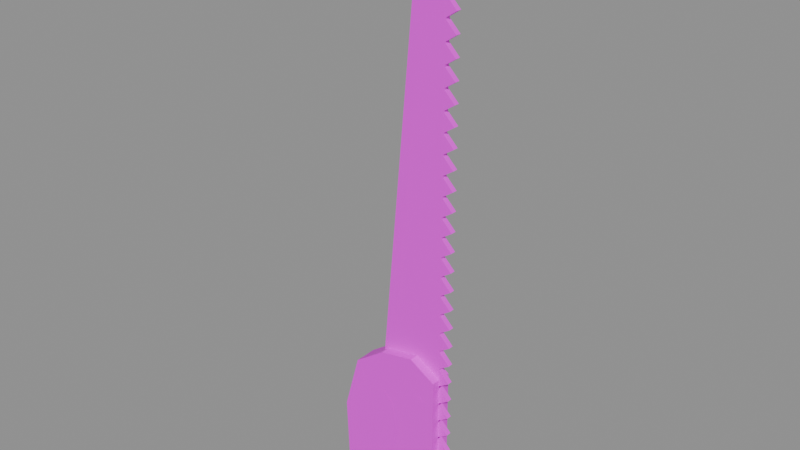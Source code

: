 # Source: tool.saw.blend  (saved by Blender 5.2.45; exported with 4.5.12 LTS)
import bpy
from mathutils import Matrix  # noqa: F401  (used for matrix-valued properties, if any)

bpy.ops.wm.read_factory_settings(use_empty=True)
scene = bpy.context.scene
scene.name = 'Scene'

# ---- images (referenced by path relative to the original .blend; pixels are not part of the script)
import os
ASSET_DIR = os.environ.get("B2B_ASSET_DIR", "")  # directory of the original .blend (textures are referenced by path, not embedded)
HERE = os.path.dirname(os.path.abspath(__file__))  # packed textures are extracted next to this script under _unpacked/

def load_image(name, relpath, width, height, colorspace="sRGB"):
    """Load a texture the original file referenced (path relative to the .blend, or extracted next to this script)."""
    p = next((c for c in (os.path.join(HERE, relpath), os.path.join(ASSET_DIR, relpath)) if relpath and os.path.exists(c)), "")
    if p:
        img = bpy.data.images.load(p, check_existing=True)
        img.name = name
    else:  # same state as the original file: an image datablock whose file is absent (Cycles renders it pink)
        img = bpy.data.images.new(name, width, height)
        img.source = "FILE"
        img.filepath = "//" + (relpath or name)
    img.colorspace_settings.name = colorspace
    return img
img_palette_png = load_image('palette.png', 'palette.png', 1024, 1024, 'sRGB')

# ---- materials (node trees are filled in below, after node groups)
mat_palette = bpy.data.materials.new('palette')

# ---- material node trees
mat_palette.use_nodes = True; mat_palette.node_tree.nodes.clear()
_N = mat_palette.node_tree.nodes; _L = mat_palette.node_tree.links
n0 = _N.new('ShaderNodeBsdfPrincipled'); n0.name = 'Principled BSDF'; n0.location = (-200, 100)
n0.inputs[10].default_value = 0.005
n1 = _N.new('ShaderNodeOutputMaterial'); n1.name = 'Material Output'; n1.location = (200, 100)
n2 = _N.new('ShaderNodeTexImage'); n2.name = 'Image Texture'; n2.location = (0, 0)
n2.image = img_palette_png
n2.interpolation = 'Closest'
_L.new(n0.outputs[0], n1.inputs[0])
_L.new(n2.outputs[0], n0.inputs[0])
n1.is_active_output = True

# ---- meshes
me_saw = bpy.data.meshes.new('saw')
me_saw.from_pydata([(-0.053, -0.013, -0.08), (-0.028, -0.013, -0.095), (0.067, -0.013, -0.09), (0.067, -0.013, 0.08), (0.037, -0.013, 0.098), (-0.003, -0.013, 0.09), (-0.038, -0.013, 0.065), (-0.056, -0.013, 0.0), (-0.053, 0.013, -0.08), (-0.028, 0.013, -0.095), (0.067, 0.013, -0.09), (0.067, 0.013, 0.08), (0.037, 0.013, 0.098), (-0.003, 0.013, 0.09), (-0.038, 0.013, 0.065), (-0.056, 0.013, 0.0), (0.017, -0.0135, 0.0), (0.01202, -0.0135, 0.0297), (0.0, -0.0135, 0.042), (-0.01202, -0.0135, 0.0297), (-0.017, -0.0135, 0.0), (-0.01202, -0.0135, -0.0297), (0.0, -0.0135, -0.042), (0.01202, -0.0135, -0.0297), (0.017, 0.0135, 0.0), (0.01202, 0.0135, 0.0297), (0.0, 0.0135, 0.042), (-0.01202, 0.0135, 0.0297), (-0.017, 0.0135, 0.0), (-0.01202, 0.0135, -0.0297), (0.0, 0.0135, -0.042), (0.01202, 0.0135, -0.0297), (0.067, -0.0025, -0.07), (0.067, -0.0025, 0.58), (0.037, -0.0025, 0.58), (-0.008, -0.0025, 0.08), (-0.008, -0.0025, -0.07), (0.067, 0.0025, -0.07), (0.067, 0.0025, 0.58), (0.037, 0.0025, 0.58), (-0.008, 0.0025, 0.08), (-0.008, 0.0025, -0.07), (0.067, -0.003, -0.06), (0.079, -0.003, -0.052), (0.067, -0.003, -0.04), (0.067, 0.003, -0.06), (0.079, 0.003, -0.052), (0.067, 0.003, -0.04), (0.067, -0.003, -0.038), (0.079, -0.003, -0.03), (0.067, -0.003, -0.018), (0.067, 0.003, -0.038), (0.079, 0.003, -0.03), (0.067, 0.003, -0.018), (0.067, -0.003, -0.016), (0.079, -0.003, -0.008), (0.067, -0.003, 0.004), (0.067, 0.003, -0.016), (0.079, 0.003, -0.008), (0.067, 0.003, 0.004), (0.067, -0.003, 0.006), (0.079, -0.003, 0.014), (0.067, -0.003, 0.026), (0.067, 0.003, 0.006), (0.079, 0.003, 0.014), (0.067, 0.003, 0.026), (0.067, -0.003, 0.028), (0.079, -0.003, 0.036), (0.067, -0.003, 0.048), (0.067, 0.003, 0.028), (0.079, 0.003, 0.036), (0.067, 0.003, 0.048), (0.067, -0.003, 0.05), (0.079, -0.003, 0.058), (0.067, -0.003, 0.07), (0.067, 0.003, 0.05), (0.079, 0.003, 0.058), (0.067, 0.003, 0.07), (0.067, -0.003, 0.072), (0.079, -0.003, 0.08), (0.067, -0.003, 0.092), (0.067, 0.003, 0.072), (0.079, 0.003, 0.08), (0.067, 0.003, 0.092), (0.067, -0.003, 0.094), (0.079, -0.003, 0.102), (0.067, -0.003, 0.114), (0.067, 0.003, 0.094), (0.079, 0.003, 0.102), (0.067, 0.003, 0.114), (0.067, -0.003, 0.116), (0.079, -0.003, 0.124), (0.067, -0.003, 0.136), (0.067, 0.003, 0.116), (0.079, 0.003, 0.124), (0.067, 0.003, 0.136), (0.067, -0.003, 0.138), (0.079, -0.003, 0.146), (0.067, -0.003, 0.158), (0.067, 0.003, 0.138), (0.079, 0.003, 0.146), (0.067, 0.003, 0.158), (0.067, -0.003, 0.16), (0.079, -0.003, 0.168), (0.067, -0.003, 0.18), (0.067, 0.003, 0.16), (0.079, 0.003, 0.168), (0.067, 0.003, 0.18), (0.067, -0.003, 0.182), (0.079, -0.003, 0.19), (0.067, -0.003, 0.202), (0.067, 0.003, 0.182), (0.079, 0.003, 0.19), (0.067, 0.003, 0.202), (0.067, -0.003, 0.204), (0.079, -0.003, 0.212), (0.067, -0.003, 0.224), (0.067, 0.003, 0.204), (0.079, 0.003, 0.212), (0.067, 0.003, 0.224), (0.067, -0.003, 0.226), (0.079, -0.003, 0.234), (0.067, -0.003, 0.246), (0.067, 0.003, 0.226), (0.079, 0.003, 0.234), (0.067, 0.003, 0.246), (0.067, -0.003, 0.248), (0.079, -0.003, 0.256), (0.067, -0.003, 0.268), (0.067, 0.003, 0.248), (0.079, 0.003, 0.256), (0.067, 0.003, 0.268), (0.067, -0.003, 0.27), (0.079, -0.003, 0.278), (0.067, -0.003, 0.29), (0.067, 0.003, 0.27), (0.079, 0.003, 0.278), (0.067, 0.003, 0.29), (0.067, -0.003, 0.292), (0.079, -0.003, 0.3), (0.067, -0.003, 0.312), (0.067, 0.003, 0.292), (0.079, 0.003, 0.3), (0.067, 0.003, 0.312), (0.067, -0.003, 0.314), (0.079, -0.003, 0.322), (0.067, -0.003, 0.334), (0.067, 0.003, 0.314), (0.079, 0.003, 0.322), (0.067, 0.003, 0.334), (0.067, -0.003, 0.336), (0.079, -0.003, 0.344), (0.067, -0.003, 0.356), (0.067, 0.003, 0.336), (0.079, 0.003, 0.344), (0.067, 0.003, 0.356), (0.067, -0.003, 0.358), (0.079, -0.003, 0.366), (0.067, -0.003, 0.378), (0.067, 0.003, 0.358), (0.079, 0.003, 0.366), (0.067, 0.003, 0.378), (0.067, -0.003, 0.38), (0.079, -0.003, 0.388), (0.067, -0.003, 0.4), (0.067, 0.003, 0.38), (0.079, 0.003, 0.388), (0.067, 0.003, 0.4), (0.067, -0.003, 0.402), (0.079, -0.003, 0.41), (0.067, -0.003, 0.422), (0.067, 0.003, 0.402), (0.079, 0.003, 0.41), (0.067, 0.003, 0.422), (0.067, -0.003, 0.424), (0.079, -0.003, 0.432), (0.067, -0.003, 0.444), (0.067, 0.003, 0.424), (0.079, 0.003, 0.432), (0.067, 0.003, 0.444), (0.067, -0.003, 0.446), (0.079, -0.003, 0.454), (0.067, -0.003, 0.466), (0.067, 0.003, 0.446), (0.079, 0.003, 0.454), (0.067, 0.003, 0.466), (0.067, -0.003, 0.468), (0.079, -0.003, 0.476), (0.067, -0.003, 0.488), (0.067, 0.003, 0.468), (0.079, 0.003, 0.476), (0.067, 0.003, 0.488), (0.067, -0.003, 0.49), (0.079, -0.003, 0.498), (0.067, -0.003, 0.51), (0.067, 0.003, 0.49), (0.079, 0.003, 0.498), (0.067, 0.003, 0.51), (0.067, -0.003, 0.512), (0.079, -0.003, 0.52), (0.067, -0.003, 0.532), (0.067, 0.003, 0.512), (0.079, 0.003, 0.52), (0.067, 0.003, 0.532), (0.067, -0.003, 0.534), (0.079, -0.003, 0.542), (0.067, -0.003, 0.554), (0.067, 0.003, 0.534), (0.079, 0.003, 0.542), (0.067, 0.003, 0.554), (0.067, -0.003, 0.556), (0.079, -0.003, 0.564), (0.067, -0.003, 0.576), (0.067, 0.003, 0.556), (0.079, 0.003, 0.564), (0.067, 0.003, 0.576), (0.053, -0.0135, -0.05), (0.05, -0.0135, -0.0448), (0.044, -0.0135, -0.0448), (0.041, -0.0135, -0.05), (0.044, -0.0135, -0.0552), (0.05, -0.0135, -0.0552), (0.053, 0.0135, -0.05), (0.05, 0.0135, -0.0448), (0.044, 0.0135, -0.0448), (0.041, 0.0135, -0.05), (0.044, 0.0135, -0.0552), (0.05, 0.0135, -0.0552), (0.053, -0.0135, 0.05), (0.05, -0.0135, 0.0552), (0.044, -0.0135, 0.0552), (0.041, -0.0135, 0.05), (0.044, -0.0135, 0.0448), (0.05, -0.0135, 0.0448), (0.053, 0.0135, 0.05), (0.05, 0.0135, 0.0552), (0.044, 0.0135, 0.0552), (0.041, 0.0135, 0.05), (0.044, 0.0135, 0.0448), (0.05, 0.0135, 0.0448)], [], [(0, 8, 9, 1), (1, 9, 10, 2), (2, 10, 11, 3), (3, 11, 12, 4), (4, 12, 13, 5), (5, 13, 14, 6), (6, 14, 15, 7), (7, 15, 8, 0), (7, 0, 1, 2, 3, 4, 5, 6), (8, 15, 14, 13, 12, 11, 10, 9), (16, 17, 18, 19, 20, 21, 22, 23), (24, 31, 30, 29, 28, 27, 26, 25), (32, 37, 38, 33), (33, 38, 39, 34), (34, 39, 40, 35), (35, 40, 41, 36), (36, 41, 37, 32), (36, 32, 33, 34, 35), (37, 41, 40, 39, 38), (42, 45, 46, 43), (43, 46, 47, 44), (44, 47, 45, 42), (44, 42, 43), (45, 47, 46), (48, 51, 52, 49), (49, 52, 53, 50), (50, 53, 51, 48), (50, 48, 49), (51, 53, 52), (54, 57, 58, 55), (55, 58, 59, 56), (56, 59, 57, 54), (56, 54, 55), (57, 59, 58), (60, 63, 64, 61), (61, 64, 65, 62), (62, 65, 63, 60), (62, 60, 61), (63, 65, 64), (66, 69, 70, 67), (67, 70, 71, 68), (68, 71, 69, 66), (68, 66, 67), (69, 71, 70), (72, 75, 76, 73), (73, 76, 77, 74), (74, 77, 75, 72), (74, 72, 73), (75, 77, 76), (78, 81, 82, 79), (79, 82, 83, 80), (80, 83, 81, 78), (80, 78, 79), (81, 83, 82), (84, 87, 88, 85), (85, 88, 89, 86), (86, 89, 87, 84), (86, 84, 85), (87, 89, 88), (90, 93, 94, 91), (91, 94, 95, 92), (92, 95, 93, 90), (92, 90, 91), (93, 95, 94), (96, 99, 100, 97), (97, 100, 101, 98), (98, 101, 99, 96), (98, 96, 97), (99, 101, 100), (102, 105, 106, 103), (103, 106, 107, 104), (104, 107, 105, 102), (104, 102, 103), (105, 107, 106), (108, 111, 112, 109), (109, 112, 113, 110), (110, 113, 111, 108), (110, 108, 109), (111, 113, 112), (114, 117, 118, 115), (115, 118, 119, 116), (116, 119, 117, 114), (116, 114, 115), (117, 119, 118), (120, 123, 124, 121), (121, 124, 125, 122), (122, 125, 123, 120), (122, 120, 121), (123, 125, 124), (126, 129, 130, 127), (127, 130, 131, 128), (128, 131, 129, 126), (128, 126, 127), (129, 131, 130), (132, 135, 136, 133), (133, 136, 137, 134), (134, 137, 135, 132), (134, 132, 133), (135, 137, 136), (138, 141, 142, 139), (139, 142, 143, 140), (140, 143, 141, 138), (140, 138, 139), (141, 143, 142), (144, 147, 148, 145), (145, 148, 149, 146), (146, 149, 147, 144), (146, 144, 145), (147, 149, 148), (150, 153, 154, 151), (151, 154, 155, 152), (152, 155, 153, 150), (152, 150, 151), (153, 155, 154), (156, 159, 160, 157), (157, 160, 161, 158), (158, 161, 159, 156), (158, 156, 157), (159, 161, 160), (162, 165, 166, 163), (163, 166, 167, 164), (164, 167, 165, 162), (164, 162, 163), (165, 167, 166), (168, 171, 172, 169), (169, 172, 173, 170), (170, 173, 171, 168), (170, 168, 169), (171, 173, 172), (174, 177, 178, 175), (175, 178, 179, 176), (176, 179, 177, 174), (176, 174, 175), (177, 179, 178), (180, 183, 184, 181), (181, 184, 185, 182), (182, 185, 183, 180), (182, 180, 181), (183, 185, 184), (186, 189, 190, 187), (187, 190, 191, 188), (188, 191, 189, 186), (188, 186, 187), (189, 191, 190), (192, 195, 196, 193), (193, 196, 197, 194), (194, 197, 195, 192), (194, 192, 193), (195, 197, 196), (198, 201, 202, 199), (199, 202, 203, 200), (200, 203, 201, 198), (200, 198, 199), (201, 203, 202), (204, 207, 208, 205), (205, 208, 209, 206), (206, 209, 207, 204), (206, 204, 205), (207, 209, 208), (210, 213, 214, 211), (211, 214, 215, 212), (212, 215, 213, 210), (212, 210, 211), (213, 215, 214), (216, 217, 218, 219, 220, 221), (227, 226, 225, 224, 223, 222), (228, 229, 230, 231, 232, 233), (239, 238, 237, 236, 235, 234)])
_uv = me_saw.uv_layers.new(name='UVMap')
_uv.uv.foreach_set('vector', [0.4375, 0.7222, 0.4375, 0.7222, 0.4375, 0.7222, 0.4375, 0.7222, 0.4375, 0.7222, 0.4375, 0.7222, 0.4375, 0.7222, 0.4375, 0.7222, 0.4375, 0.7222, 0.4375, 0.7222, 0.4375, 0.7222, 0.4375, 0.7222, 0.4375, 0.7222, 0.4375, 0.7222, 0.4375, 0.7222, 0.4375, 0.7222, 0.4375, 0.7222, 0.4375, 0.7222, 0.4375, 0.7222, 0.4375, 0.7222, 0.4375, 0.7222, 0.4375, 0.7222, 0.4375, 0.7222, 0.4375, 0.7222, 0.4375, 0.7222, 0.4375, 0.7222, 0.4375, 0.7222, 0.4375, 0.7222, 0.4375, 0.7222, 0.4375, 0.7222, 0.4375, 0.7222, 0.4375, 0.7222, 0.4375, 0.7222, 0.4375, 0.7222, 0.4375, 0.7222, 0.4375, 0.7222, 0.4375, 0.7222, 0.4375, 0.7222, 0.4375, 0.7222, 0.4375, 0.7222, 0.4375, 0.7222, 0.4375, 0.7222, 0.4375, 0.7222, 0.4375, 0.7222, 0.4375, 0.7222, 0.4375, 0.7222, 0.4375, 0.7222, 0.4375, 0.7222, 0.6875, 0.3889, 0.6875, 0.3889, 0.6875, 0.3889, 0.6875, 0.3889, 0.6875, 0.3889, 0.6875, 0.3889, 0.6875, 0.3889, 0.6875, 0.3889, 0.6875, 0.3889, 0.6875, 0.3889, 0.6875, 0.3889, 0.6875, 0.3889, 0.6875, 0.3889, 0.6875, 0.3889, 0.6875, 0.3889, 0.6875, 0.3889, 0.3125, 0.2778, 0.3125, 0.2778, 0.3125, 0.2778, 0.3125, 0.2778, 0.3125, 0.2778, 0.3125, 0.2778, 0.3125, 0.2778, 0.3125, 0.2778, 0.3125, 0.2778, 0.3125, 0.2778, 0.3125, 0.2778, 0.3125, 0.2778, 0.3125, 0.2778, 0.3125, 0.2778, 0.3125, 0.2778, 0.3125, 0.2778, 0.3125, 0.2778, 0.3125, 0.2778, 0.3125, 0.2778, 0.3125, 0.2778, 0.3125, 0.2778, 0.3125, 0.2778, 0.3125, 0.2778, 0.3125, 0.2778, 0.3125, 0.2778, 0.3125, 0.2778, 0.3125, 0.2778, 0.3125, 0.2778, 0.3125, 0.2778, 0.3125, 0.2778, 0.4375, 0.2778, 0.4375, 0.2778, 0.4375, 0.2778, 0.4375, 0.2778, 0.4375, 0.2778, 0.4375, 0.2778, 0.4375, 0.2778, 0.4375, 0.2778, 0.4375, 0.2778, 0.4375, 0.2778, 0.4375, 0.2778, 0.4375, 0.2778, 0.4375, 0.2778, 0.4375, 0.2778, 0.4375, 0.2778, 0.4375, 0.2778, 0.4375, 0.2778, 0.4375, 0.2778, 0.4375, 0.2778, 0.4375, 0.2778, 0.4375, 0.2778, 0.4375, 0.2778, 0.4375, 0.2778, 0.4375, 0.2778, 0.4375, 0.2778, 0.4375, 0.2778, 0.4375, 0.2778, 0.4375, 0.2778, 0.4375, 0.2778, 0.4375, 0.2778, 0.4375, 0.2778, 0.4375, 0.2778, 0.4375, 0.2778, 0.4375, 0.2778, 0.4375, 0.2778, 0.4375, 0.2778, 0.4375, 0.2778, 0.4375, 0.2778, 0.4375, 0.2778, 0.4375, 0.2778, 0.4375, 0.2778, 0.4375, 0.2778, 0.4375, 0.2778, 0.4375, 0.2778, 0.4375, 0.2778, 0.4375, 0.2778, 0.4375, 0.2778, 0.4375, 0.2778, 0.4375, 0.2778, 0.4375, 0.2778, 0.4375, 0.2778, 0.4375, 0.2778, 0.4375, 0.2778, 0.4375, 0.2778, 0.4375, 0.2778, 0.4375, 0.2778, 0.4375, 0.2778, 0.4375, 0.2778, 0.4375, 0.2778, 0.4375, 0.2778, 0.4375, 0.2778, 0.4375, 0.2778, 0.4375, 0.2778, 0.4375, 0.2778, 0.4375, 0.2778, 0.4375, 0.2778, 0.4375, 0.2778, 0.4375, 0.2778, 0.4375, 0.2778, 0.4375, 0.2778, 0.4375, 0.2778, 0.4375, 0.2778, 0.4375, 0.2778, 0.4375, 0.2778, 0.4375, 0.2778, 0.4375, 0.2778, 0.4375, 0.2778, 0.4375, 0.2778, 0.4375, 0.2778, 0.4375, 0.2778, 0.4375, 0.2778, 0.4375, 0.2778, 0.4375, 0.2778, 0.4375, 0.2778, 0.4375, 0.2778, 0.4375, 0.2778, 0.4375, 0.2778, 0.4375, 0.2778, 0.4375, 0.2778, 0.4375, 0.2778, 0.4375, 0.2778, 0.4375, 0.2778, 0.4375, 0.2778, 0.4375, 0.2778, 0.4375, 0.2778, 0.4375, 0.2778, 0.4375, 0.2778, 0.4375, 0.2778, 0.4375, 0.2778, 0.4375, 0.2778, 0.4375, 0.2778, 0.4375, 0.2778, 0.4375, 0.2778, 0.4375, 0.2778, 0.4375, 0.2778, 0.4375, 0.2778, 0.4375, 0.2778, 0.4375, 0.2778, 0.4375, 0.2778, 0.4375, 0.2778, 0.4375, 0.2778, 0.4375, 0.2778, 0.4375, 0.2778, 0.4375, 0.2778, 0.4375, 0.2778, 0.4375, 0.2778, 0.4375, 0.2778, 0.4375, 0.2778, 0.4375, 0.2778, 0.4375, 0.2778, 0.4375, 0.2778, 0.4375, 0.2778, 0.4375, 0.2778, 0.4375, 0.2778, 0.4375, 0.2778, 0.4375, 0.2778, 0.4375, 0.2778, 0.4375, 0.2778, 0.4375, 0.2778, 0.4375, 0.2778, 0.4375, 0.2778, 0.4375, 0.2778, 0.4375, 0.2778, 0.4375, 0.2778, 0.4375, 0.2778, 0.4375, 0.2778, 0.4375, 0.2778, 0.4375, 0.2778, 0.4375, 0.2778, 0.4375, 0.2778, 0.4375, 0.2778, 0.4375, 0.2778, 0.4375, 0.2778, 0.4375, 0.2778, 0.4375, 0.2778, 0.4375, 0.2778, 0.4375, 0.2778, 0.4375, 0.2778, 0.4375, 0.2778, 0.4375, 0.2778, 0.4375, 0.2778, 0.4375, 0.2778, 0.4375, 0.2778, 0.4375, 0.2778, 0.4375, 0.2778, 0.4375, 0.2778, 0.4375, 0.2778, 0.4375, 0.2778, 0.4375, 0.2778, 0.4375, 0.2778, 0.4375, 0.2778, 0.4375, 0.2778, 0.4375, 0.2778, 0.4375, 0.2778, 0.4375, 0.2778, 0.4375, 0.2778, 0.4375, 0.2778, 0.4375, 0.2778, 0.4375, 0.2778, 0.4375, 0.2778, 0.4375, 0.2778, 0.4375, 0.2778, 0.4375, 0.2778, 0.4375, 0.2778, 0.4375, 0.2778, 0.4375, 0.2778, 0.4375, 0.2778, 0.4375, 0.2778, 0.4375, 0.2778, 0.4375, 0.2778, 0.4375, 0.2778, 0.4375, 0.2778, 0.4375, 0.2778, 0.4375, 0.2778, 0.4375, 0.2778, 0.4375, 0.2778, 0.4375, 0.2778, 0.4375, 0.2778, 0.4375, 0.2778, 0.4375, 0.2778, 0.4375, 0.2778, 0.4375, 0.2778, 0.4375, 0.2778, 0.4375, 0.2778, 0.4375, 0.2778, 0.4375, 0.2778, 0.4375, 0.2778, 0.4375, 0.2778, 0.4375, 0.2778, 0.4375, 0.2778, 0.4375, 0.2778, 0.4375, 0.2778, 0.4375, 0.2778, 0.4375, 0.2778, 0.4375, 0.2778, 0.4375, 0.2778, 0.4375, 0.2778, 0.4375, 0.2778, 0.4375, 0.2778, 0.4375, 0.2778, 0.4375, 0.2778, 0.4375, 0.2778, 0.4375, 0.2778, 0.4375, 0.2778, 0.4375, 0.2778, 0.4375, 0.2778, 0.4375, 0.2778, 0.4375, 0.2778, 0.4375, 0.2778, 0.4375, 0.2778, 0.4375, 0.2778, 0.4375, 0.2778, 0.4375, 0.2778, 0.4375, 0.2778, 0.4375, 0.2778, 0.4375, 0.2778, 0.4375, 0.2778, 0.4375, 0.2778, 0.4375, 0.2778, 0.4375, 0.2778, 0.4375, 0.2778, 0.4375, 0.2778, 0.4375, 0.2778, 0.4375, 0.2778, 0.4375, 0.2778, 0.4375, 0.2778, 0.4375, 0.2778, 0.4375, 0.2778, 0.4375, 0.2778, 0.4375, 0.2778, 0.4375, 0.2778, 0.4375, 0.2778, 0.4375, 0.2778, 0.4375, 0.2778, 0.4375, 0.2778, 0.4375, 0.2778, 0.4375, 0.2778, 0.4375, 0.2778, 0.4375, 0.2778, 0.4375, 0.2778, 0.4375, 0.2778, 0.4375, 0.2778, 0.4375, 0.2778, 0.4375, 0.2778, 0.4375, 0.2778, 0.4375, 0.2778, 0.4375, 0.2778, 0.4375, 0.2778, 0.4375, 0.2778, 0.4375, 0.2778, 0.4375, 0.2778, 0.4375, 0.2778, 0.4375, 0.2778, 0.4375, 0.2778, 0.4375, 0.2778, 0.4375, 0.2778, 0.4375, 0.2778, 0.4375, 0.2778, 0.4375, 0.2778, 0.4375, 0.2778, 0.4375, 0.2778, 0.4375, 0.2778, 0.4375, 0.2778, 0.4375, 0.2778, 0.4375, 0.2778, 0.4375, 0.2778, 0.4375, 0.2778, 0.4375, 0.2778, 0.4375, 0.2778, 0.4375, 0.2778, 0.4375, 0.2778, 0.4375, 0.2778, 0.4375, 0.2778, 0.4375, 0.2778, 0.4375, 0.2778, 0.4375, 0.2778, 0.4375, 0.2778, 0.4375, 0.2778, 0.4375, 0.2778, 0.4375, 0.2778, 0.4375, 0.2778, 0.4375, 0.2778, 0.4375, 0.2778, 0.4375, 0.2778, 0.4375, 0.2778, 0.4375, 0.2778, 0.4375, 0.2778, 0.4375, 0.2778, 0.4375, 0.2778, 0.4375, 0.2778, 0.4375, 0.2778, 0.4375, 0.2778, 0.4375, 0.2778, 0.4375, 0.2778, 0.4375, 0.2778, 0.4375, 0.2778, 0.4375, 0.2778, 0.4375, 0.2778, 0.4375, 0.2778, 0.4375, 0.2778, 0.4375, 0.2778, 0.4375, 0.2778, 0.4375, 0.2778, 0.4375, 0.2778, 0.4375, 0.2778, 0.4375, 0.2778, 0.4375, 0.2778, 0.4375, 0.2778, 0.4375, 0.2778, 0.4375, 0.2778, 0.4375, 0.2778, 0.4375, 0.2778, 0.4375, 0.2778, 0.4375, 0.2778, 0.4375, 0.2778, 0.4375, 0.2778, 0.4375, 0.2778, 0.4375, 0.2778, 0.4375, 0.2778, 0.4375, 0.2778, 0.4375, 0.2778, 0.4375, 0.2778, 0.4375, 0.2778, 0.4375, 0.2778, 0.4375, 0.2778, 0.4375, 0.2778, 0.4375, 0.2778, 0.4375, 0.2778, 0.4375, 0.2778, 0.4375, 0.2778, 0.4375, 0.2778, 0.4375, 0.2778, 0.4375, 0.2778, 0.4375, 0.2778, 0.4375, 0.2778, 0.4375, 0.2778, 0.4375, 0.2778, 0.4375, 0.2778, 0.4375, 0.2778, 0.4375, 0.2778, 0.4375, 0.2778, 0.4375, 0.2778, 0.4375, 0.2778, 0.4375, 0.2778, 0.4375, 0.2778, 0.4375, 0.2778, 0.4375, 0.2778, 0.4375, 0.2778, 0.4375, 0.2778, 0.4375, 0.2778, 0.4375, 0.2778, 0.4375, 0.2778, 0.4375, 0.2778, 0.4375, 0.2778, 0.4375, 0.2778, 0.4375, 0.2778, 0.4375, 0.2778, 0.4375, 0.2778, 0.4375, 0.2778, 0.4375, 0.2778, 0.4375, 0.2778, 0.4375, 0.2778, 0.4375, 0.2778, 0.4375, 0.2778, 0.4375, 0.2778, 0.4375, 0.2778, 0.4375, 0.2778, 0.4375, 0.2778, 0.4375, 0.2778, 0.4375, 0.2778, 0.4375, 0.2778, 0.4375, 0.2778, 0.4375, 0.2778, 0.4375, 0.2778, 0.4375, 0.2778, 0.4375, 0.2778, 0.4375, 0.2778, 0.4375, 0.2778, 0.4375, 0.2778, 0.4375, 0.2778, 0.4375, 0.2778, 0.4375, 0.2778, 0.4375, 0.2778, 0.4375, 0.2778, 0.4375, 0.2778, 0.4375, 0.2778, 0.4375, 0.2778, 0.4375, 0.2778, 0.4375, 0.2778, 0.4375, 0.2778, 0.4375, 0.2778, 0.4375, 0.2778, 0.4375, 0.2778, 0.4375, 0.2778, 0.4375, 0.2778, 0.4375, 0.2778, 0.4375, 0.2778, 0.4375, 0.2778, 0.4375, 0.2778, 0.4375, 0.2778, 0.4375, 0.2778, 0.4375, 0.2778, 0.4375, 0.2778, 0.4375, 0.2778, 0.4375, 0.2778, 0.4375, 0.2778, 0.4375, 0.2778, 0.4375, 0.2778, 0.4375, 0.2778, 0.4375, 0.2778, 0.4375, 0.2778, 0.4375, 0.2778, 0.4375, 0.2778, 0.4375, 0.2778, 0.4375, 0.2778, 0.4375, 0.2778, 0.4375, 0.2778, 0.4375, 0.2778, 0.4375, 0.2778, 0.4375, 0.2778, 0.4375, 0.2778, 0.4375, 0.2778, 0.4375, 0.2778, 0.4375, 0.2778, 0.4375, 0.2778, 0.4375, 0.2778, 0.4375, 0.2778, 0.4375, 0.2778, 0.4375, 0.2778, 0.4375, 0.2778, 0.4375, 0.2778, 0.4375, 0.2778, 0.4375, 0.2778, 0.4375, 0.2778, 0.4375, 0.2778, 0.4375, 0.2778, 0.4375, 0.2778, 0.4375, 0.2778, 0.4375, 0.2778, 0.4375, 0.2778, 0.4375, 0.2778, 0.4375, 0.2778, 0.4375, 0.2778, 0.4375, 0.2778, 0.4375, 0.2778, 0.4375, 0.2778, 0.4375, 0.2778, 0.4375, 0.2778, 0.4375, 0.2778, 0.4375, 0.2778, 0.4375, 0.2778, 0.4375, 0.2778, 0.4375, 0.2778, 0.4375, 0.2778, 0.4375, 0.2778, 0.4375, 0.2778, 0.4375, 0.2778, 0.4375, 0.2778, 0.4375, 0.2778, 0.4375, 0.2778, 0.4375, 0.2778, 0.4375, 0.2778, 0.4375, 0.2778, 0.4375, 0.2778, 0.4375, 0.2778, 0.4375, 0.2778, 0.4375, 0.2778, 0.4375, 0.2778, 0.4375, 0.2778, 0.4375, 0.2778, 0.4375, 0.2778, 0.4375, 0.2778, 0.4375, 0.2778, 0.4375, 0.2778, 0.4375, 0.2778, 0.4375, 0.2778, 0.4375, 0.2778, 0.4375, 0.2778, 0.4375, 0.2778, 0.4375, 0.2778, 0.4375, 0.2778, 0.4375, 0.2778, 0.4375, 0.2778, 0.4375, 0.2778, 0.4375, 0.2778, 0.4375, 0.2778, 0.4375, 0.2778, 0.4375, 0.2778, 0.4375, 0.2778, 0.4375, 0.2778, 0.4375, 0.2778, 0.4375, 0.2778, 0.4375, 0.2778, 0.4375, 0.2778, 0.4375, 0.2778, 0.4375, 0.2778, 0.4375, 0.2778, 0.4375, 0.2778, 0.4375, 0.2778, 0.4375, 0.2778, 0.4375, 0.2778, 0.4375, 0.2778, 0.4375, 0.2778, 0.4375, 0.2778, 0.4375, 0.2778, 0.4375, 0.2778, 0.4375, 0.2778, 0.4375, 0.2778, 0.4375, 0.2778, 0.4375, 0.2778, 0.4375, 0.2778, 0.4375, 0.2778, 0.6875, 0.2778, 0.6875, 0.2778, 0.6875, 0.2778, 0.6875, 0.2778, 0.6875, 0.2778, 0.6875, 0.2778, 0.6875, 0.2778, 0.6875, 0.2778, 0.6875, 0.2778, 0.6875, 0.2778, 0.6875, 0.2778, 0.6875, 0.2778, 0.6875, 0.2778, 0.6875, 0.2778, 0.6875, 0.2778, 0.6875, 0.2778, 0.6875, 0.2778, 0.6875, 0.2778, 0.6875, 0.2778, 0.6875, 0.2778, 0.6875, 0.2778, 0.6875, 0.2778, 0.6875, 0.2778, 0.6875, 0.2778])
me_saw.materials.append(mat_palette)
me_saw.update()

# ---- objects
ob_saw = bpy.data.objects.new('saw', me_saw)

# ---- transforms, parenting, visibility, modifiers, constraints
ob_saw.location = (0.0, 0.0, 0.0)

# ---- collection membership
scene.collection.objects.link(ob_saw)

# ---- scene / render settings (as saved in the file)
scene.frame_start = 1; scene.frame_end = 250; scene.frame_set(1)
scene.render.engine = 'BLENDER_EEVEE_NEXT'
scene.render.bake_bias = 0.0
scene.render.bake_samples = 0
scene.render.compositor_device = 'GPU'
scene.eevee.use_volume_custom_range = False
scene.eevee.fast_gi_thickness_near = 0.1
scene.eevee.fast_gi_thickness_far = 0.0
scene.eevee.ray_tracing_options.screen_trace_thickness = 0.1
bpy.context.view_layer.update()

# ---- added for rendering (the .blend has no active camera and no usable light): camera, sun + grey world if the file has none
cam_auto = bpy.data.cameras.new('AutoCamera')
cam_auto.lens = 50.0
cam_auto.sensor_width = 36.0
cam_auto.clip_end = 1000.0
ob_auto_camera = bpy.data.objects.new('AutoCamera', cam_auto)
scene.collection.objects.link(ob_auto_camera)
ob_auto_camera.location = (0.648884, -0.764861, 0.752408)
ob_auto_camera.rotation_euler = (1.09748, -7.21219e-08, 0.694738)
scene.camera = ob_auto_camera
light_auto_sun = bpy.data.lights.new('AutoSun', 'SUN')
light_auto_sun.energy = 3.0
light_auto_sun.angle = 0.0523599
ob_auto_sun = bpy.data.objects.new('AutoSun', light_auto_sun)
scene.collection.objects.link(ob_auto_sun)
ob_auto_sun.rotation_euler = (0.872665, 0.174533, 0.523599)
if scene.world is None:
    world_auto = bpy.data.worlds.new('AutoWorld')
    world_auto.color = (0.3, 0.3, 0.3)
    scene.world = world_auto
bpy.context.view_layer.update()
